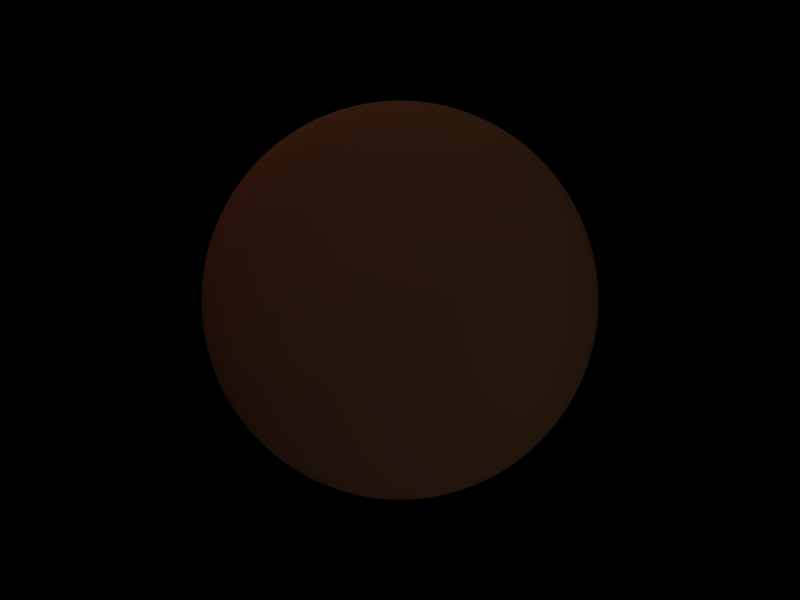 # Source: ui2.blend  (saved by Blender 2.41.0; exported with 4.5.12 LTS)
import bpy
from mathutils import Matrix  # noqa: F401  (used for matrix-valued properties, if any)

bpy.ops.wm.read_factory_settings(use_empty=True)
scene = bpy.context.scene
scene.name = 'Scene'

# ---- collections
col_collection_1 = bpy.data.collections.new('Collection 1'); scene.collection.children.link(col_collection_1)

# ---- materials (node trees are filled in below, after node groups)
mat_material = bpy.data.materials.new('Material')
mat_material.alpha_threshold = 0.0
mat_material.preview_render_type = 'FLAT'
mat_material.diffuse_color = (0.3887, 0.2391, 0.1394, 1.0)
mat_material.specular_color = (1.0, 0.9127, 0.7507)
mat_material.roughness = 0.5
mat_material.specular_intensity = 1.014
mat_material.line_color = (0.0, 0.0, 0.0, 1.0)

# ---- material node trees

# ---- world
world_world = bpy.data.worlds.new('World'); scene.world = world_world
world_world.color = (0.0, 0.0, 0.0)
world_world.use_sun_shadow = False
world_world.sun_shadow_jitter_overblur = 0.0
world_world.cycles.sampling_method = 'MANUAL'
world_world.cycles.sample_map_resolution = 256

# ---- cameras
cam_camera = bpy.data.cameras.new('Camera')
cam_camera.passepartout_alpha = 0.2
cam_camera.clip_end = 100.0
cam_camera.lens = 35.0
cam_camera.show_passepartout = False
cam_camera.show_safe_areas = True
cam_camera.dof.focus_distance = 0.0
cam_camera.dof.aperture_fstop = 128.0

# ---- lights
light_lamp_003 = bpy.data.lights.new('Lamp.003', 'AREA')
light_lamp_003.transmission_factor = 0.0
light_lamp_003.energy = 12.08
light_lamp_003.shadow_buffer_clip_start = 0.5
light_lamp_003.shadow_soft_size = 1.0
light_lamp_003.shadow_maximum_resolution = 0.006
light_lamp_003.use_absolute_resolution = True
light_lamp_003.size = 1.0
light_lamp_003.size_y = 1.0
light_lamp_003.cycles.use_multiple_importance_sampling = False
light_lamp_002 = bpy.data.lights.new('Lamp.002', 'SUN')
light_lamp_002.color = (1.0, 0.5198, 0.3505)
light_lamp_002.transmission_factor = 0.0
light_lamp_002.angle = 1.571
light_lamp_002.energy = 1.0
light_lamp_002.shadow_buffer_clip_start = 0.5
light_lamp_002.shadow_soft_size = 1.0
light_lamp_002.shadow_cascade_max_distance = 1000.0
light_lamp_002.cycles.use_multiple_importance_sampling = False
light_lamp_001 = bpy.data.lights.new('Lamp.001', 'SUN')
light_lamp_001.transmission_factor = 0.0
light_lamp_001.angle = 1.571
light_lamp_001.energy = 1.0
light_lamp_001.shadow_buffer_clip_start = 0.5
light_lamp_001.shadow_soft_size = 1.0
light_lamp_001.shadow_cascade_max_distance = 1000.0
light_lamp_001.cycles.use_multiple_importance_sampling = False
light_lamp = bpy.data.lights.new('Lamp', 'SUN')
light_lamp.transmission_factor = 0.0
light_lamp.angle = 1.571
light_lamp.energy = 1.0
light_lamp.shadow_buffer_clip_start = 0.5
light_lamp.shadow_soft_size = 1.0
light_lamp.shadow_cascade_max_distance = 1000.0
light_lamp.cycles.use_multiple_importance_sampling = False

# ---- meshes
me_sphere = bpy.data.meshes.new('Sphere')
me_sphere.from_pydata([(3.876, 0.4303, -11.48), (7.715, 0.8564, -11.32), (11.48, 1.274, -11.04), (15.13, 1.68, -10.66), (18.64, 2.069, -10.18), (21.97, 2.439, -9.595), (25.09, 2.785, -8.921), (27.96, 3.104, -8.16), (30.57, 3.393, -7.321), (32.88, 3.65, -6.411), (34.88, 3.871, -5.44), (36.54, 4.055, -4.416), (37.84, 4.201, -3.35), (38.79, 4.305, -2.251), (39.36, 4.368, -1.131), (39.55, 4.39, -1.934e-07), (39.36, 4.368, 1.131), (38.79, 4.305, 2.251), (37.84, 4.201, 3.35), (36.54, 4.055, 4.416), (34.88, 3.871, 5.44), (32.88, 3.65, 6.411), (30.57, 3.393, 7.321), (27.96, 3.104, 8.16), (25.09, 2.785, 8.921), (21.97, 2.439, 9.595), (18.64, 2.069, 10.18), (15.13, 1.68, 10.66), (11.48, 1.274, 11.04), (7.715, 0.8564, 11.32), (3.876, 0.4303, 11.48), (3.651, 0.844, 11.48), (7.268, 1.68, 11.32), (10.81, 2.5, 11.04), (14.26, 3.295, 10.66), (17.56, 4.059, 10.18), (20.7, 4.784, 9.595), (23.63, 5.462, 8.921), (26.34, 6.089, 8.16), (28.8, 6.656, 7.321), (30.97, 7.159, 6.411), (32.85, 7.594, 5.44), (34.42, 7.955, 4.416), (35.65, 8.24, 3.35), (36.54, 8.445, 2.251), (37.07, 8.569, 1.131), (37.25, 8.611, 5.12e-08), (37.07, 8.569, -1.131), (36.54, 8.445, -2.251), (35.65, 8.24, -3.35), (34.42, 7.955, -4.416), (32.85, 7.594, -5.44), (30.97, 7.159, -6.411), (28.8, 6.656, -7.321), (26.34, 6.089, -8.16), (23.63, 5.462, -8.921), (20.7, 4.784, -9.595), (17.56, 4.059, -10.18), (14.26, 3.295, -10.66), (10.81, 2.5, -11.04), (7.268, 1.68, -11.32), (3.651, 0.844, -11.48), (-2.65e-05, -1.206e-05, -11.54), (3.286, 1.225, -11.48), (6.541, 2.439, -11.32), (9.732, 3.629, -11.04), (12.83, 4.784, -10.66), (15.8, 5.893, -10.18), (18.63, 6.945, -9.595), (21.27, 7.93, -8.921), (23.71, 8.839, -8.16), (25.92, 9.663, -7.321), (27.88, 10.39, -6.411), (29.57, 11.02, -5.44), (30.97, 11.55, -4.416), (32.08, 11.96, -3.35), (32.88, 12.26, -2.251), (33.37, 12.44, -1.131), (33.53, 12.5, 2.766e-07), (33.37, 12.44, 1.131), (32.88, 12.26, 2.251), (32.08, 11.96, 3.35), (30.97, 11.55, 4.416), (29.57, 11.02, 5.44), (27.88, 10.39, 6.411), (25.92, 9.663, 7.321), (23.71, 8.839, 8.16), (21.27, 7.93, 8.921), (18.63, 6.945, 9.595), (15.8, 5.893, 10.18), (12.83, 4.784, 10.66), (9.732, 3.629, 11.04), (6.541, 2.439, 11.32), (3.286, 1.225, 11.48), (2.795, 1.559, 11.48), (5.562, 3.104, 11.32), (8.277, 4.619, 11.04), (10.91, 6.089, 10.66), (13.44, 7.5, 10.18), (15.84, 8.839, 9.595), (18.09, 10.09, 8.921), (20.16, 11.25, 8.16), (22.04, 12.3, 7.321), (23.71, 13.23, 6.411), (25.15, 14.03, 5.44), (26.34, 14.7, 4.416), (27.28, 15.23, 3.35), (27.96, 15.6, 2.251), (28.37, 15.83, 1.131), (28.51, 15.91, 4.742e-07), (28.37, 15.83, -1.131), (27.96, 15.6, -2.251), (27.28, 15.23, -3.35), (26.34, 14.7, -4.416), (25.15, 14.03, -5.44), (23.71, 13.23, -6.411), (22.04, 12.3, -7.321), (20.16, 11.25, -8.16), (18.09, 10.09, -8.921), (15.84, 8.839, -9.595), (13.44, 7.5, -10.18), (10.91, 6.089, -10.66), (8.277, 4.618, -11.04), (5.562, 3.104, -11.32), (2.795, 1.559, -11.48), (2.196, 1.834, -11.48), (4.37, 3.65, -11.32), (6.503, 5.431, -11.04), (8.573, 7.159, -10.66), (10.56, 8.819, -10.18), (12.45, 10.39, -9.595), (14.21, 11.87, -8.921), (15.84, 13.23, -8.16), (17.32, 14.46, -7.321), (18.63, 15.56, -6.411), (19.76, 16.5, -5.44), (20.7, 17.28, -4.416), (21.44, 17.9, -3.35), (21.97, 18.35, -2.251), (22.29, 18.62, -1.131), (22.4, 18.71, 6.363e-07), (22.29, 18.62, 1.131), (21.97, 18.35, 2.251), (21.44, 17.9, 3.35), (20.7, 17.28, 4.416), (19.76, 16.5, 5.44), (18.63, 15.56, 6.411), (17.32, 14.46, 7.321), (15.84, 13.23, 8.16), (14.21, 11.87, 8.921), (12.45, 10.39, 9.595), (10.56, 8.819, 10.18), (8.573, 7.159, 10.66), (6.503, 5.431, 11.04), (4.37, 3.65, 11.32), (2.196, 1.834, 11.48), (1.512, 2.038, 11.48), (3.01, 4.055, 11.32), (4.479, 6.034, 11.04), (5.905, 7.955, 10.66), (7.274, 9.799, 10.18), (8.573, 11.55, 9.595), (9.789, 13.19, 8.921), (10.91, 14.7, 8.16), (11.93, 16.07, 7.321), (12.83, 17.28, 6.411), (13.61, 18.33, 5.44), (14.26, 19.21, 4.416), (14.77, 19.89, 3.35), (15.13, 20.39, 2.251), (15.36, 20.69, 1.131), (15.43, 20.79, 7.568e-07), (15.36, 20.69, -1.131), (15.13, 20.39, -2.251), (14.77, 19.89, -3.35), (14.26, 19.21, -4.416), (13.61, 18.33, -5.44), (12.83, 17.28, -6.411), (11.93, 16.07, -7.321), (10.91, 14.7, -8.16), (9.789, 13.19, -8.921), (8.573, 11.55, -9.595), (7.274, 9.799, -10.18), (5.905, 7.955, -10.66), (4.479, 6.034, -11.04), (3.01, 4.055, -11.32), (1.512, 2.038, -11.48), (0.771, 2.163, -11.48), (1.535, 4.305, -11.32), (2.284, 6.406, -11.04), (3.01, 8.445, -10.66), (3.708, 10.4, -10.18), (4.37, 12.26, -9.595), (4.99, 14.0, -8.921), (5.562, 15.6, -8.16), (6.081, 17.06, -7.321), (6.541, 18.35, -6.411), (6.938, 19.46, -5.44), (7.268, 20.39, -4.416), (7.528, 21.12, -3.35), (7.715, 21.64, -2.251), (7.829, 21.96, -1.131), (7.867, 22.07, 8.31e-07), (7.829, 21.96, 1.131), (7.715, 21.64, 2.251), (7.528, 21.12, 3.35), (7.268, 20.39, 4.416), (6.938, 19.46, 5.44), (6.541, 18.35, 6.411), (6.081, 17.06, 7.321), (5.562, 15.6, 8.16), (4.99, 14.0, 8.921), (4.37, 12.26, 9.595), (3.708, 10.4, 10.18), (3.01, 8.445, 10.66), (2.284, 6.406, 11.04), (1.535, 4.305, 11.32), (0.7711, 2.163, 11.48), (1.173e-07, 2.205, 11.48), (-1.255e-07, 4.39, 11.32), (5.533e-07, 6.532, 11.04), (-5.86e-07, 8.611, 10.66), (-1.027e-06, 10.61, 10.18), (7.399e-07, 12.5, 9.595), (-5.231e-07, 14.27, 8.921), (-3.411e-07, 15.91, 8.16), (-3.357e-07, 17.39, 7.321), (-7.66e-07, 18.71, 6.411), (-3.237e-06, 19.84, 5.44), (-1.15e-06, 20.79, 4.416), (-2.717e-06, 21.53, 3.35), (-4.363e-06, 22.07, 2.251), (-1.62e-06, 22.39, 1.131), (-2.825e-06, 22.5, 8.56e-07), (-1.62e-06, 22.39, -1.131), (-2.696e-06, 22.07, -2.251), (-2.887e-06, 21.53, -3.35), (5.173e-07, 20.79, -4.416), (-1.494e-06, 19.84, -5.44), (-1.277e-06, 18.71, -6.411), (-1.263e-06, 17.39, -7.321), (-1.269e-06, 15.91, -8.16), (-5.413e-07, 14.27, -8.921), (-9.451e-07, 12.5, -9.595), (-7.991e-07, 10.61, -10.18), (3.053e-07, 8.611, -10.66), (-5.637e-08, 6.532, -11.04), (-5.929e-07, 4.39, -11.32), (1.218e-08, 2.205, -11.48), (-0.771, 2.163, -11.48), (-1.535, 4.305, -11.32), (-2.284, 6.406, -11.04), (-3.01, 8.445, -10.66), (-3.708, 10.4, -10.18), (-4.37, 12.26, -9.595), (-4.99, 14.0, -8.921), (-5.562, 15.6, -8.16), (-6.081, 17.06, -7.321), (-6.541, 18.35, -6.411), (-6.938, 19.46, -5.44), (-7.268, 20.39, -4.416), (-7.528, 21.12, -3.35), (-7.715, 21.64, -2.251), (-7.829, 21.96, -1.131), (-7.867, 22.07, 8.31e-07), (-7.829, 21.96, 1.131), (-7.715, 21.64, 2.251), (-7.528, 21.12, 3.35), (-7.268, 20.39, 4.416), (-6.938, 19.46, 5.44), (-6.541, 18.35, 6.411), (-6.081, 17.06, 7.321), (-5.562, 15.6, 8.16), (-4.99, 14.0, 8.921), (-4.37, 12.26, 9.595), (-3.708, 10.4, 10.18), (-3.01, 8.445, 10.66), (-2.284, 6.406, 11.04), (-1.535, 4.305, 11.32), (-0.7711, 2.163, 11.48), (-1.512, 2.038, 11.48), (-3.01, 4.055, 11.32), (-4.479, 6.034, 11.04), (-5.905, 7.955, 10.66), (-7.274, 9.799, 10.18), (-8.573, 11.55, 9.595), (-9.789, 13.19, 8.921), (-10.91, 14.7, 8.16), (-11.93, 16.07, 7.321), (-12.83, 17.28, 6.411), (-13.61, 18.33, 5.44), (-14.26, 19.21, 4.416), (-14.77, 19.89, 3.35), (-15.13, 20.39, 2.251), (-15.36, 20.69, 1.131), (-15.43, 20.79, 7.568e-07), (-15.36, 20.69, -1.131), (-15.13, 20.39, -2.251), (-14.77, 19.89, -3.35), (-14.26, 19.21, -4.416), (-13.61, 18.33, -5.44), (-12.83, 17.28, -6.411), (-11.93, 16.07, -7.321), (-10.91, 14.7, -8.16), (-9.789, 13.19, -8.921), (-8.573, 11.55, -9.595), (-7.274, 9.799, -10.18), (-5.905, 7.955, -10.66), (-4.479, 6.034, -11.04), (-3.01, 4.055, -11.32), (-1.512, 2.038, -11.48), (-2.196, 1.834, -11.48), (-4.37, 3.65, -11.32), (-6.503, 5.431, -11.04), (-8.573, 7.159, -10.66), (-10.56, 8.819, -10.18), (-12.45, 10.39, -9.595), (-14.21, 11.87, -8.921), (-15.84, 13.23, -8.16), (-17.32, 14.46, -7.321), (-18.63, 15.56, -6.411), (-19.76, 16.5, -5.44), (-20.7, 17.28, -4.416), (-21.44, 17.9, -3.35), (-21.97, 18.35, -2.251), (-22.29, 18.62, -1.131), (-22.4, 18.71, 6.363e-07), (-22.29, 18.62, 1.131), (-21.97, 18.35, 2.251), (-21.44, 17.9, 3.35), (-20.7, 17.28, 4.416), (-19.76, 16.5, 5.44), (-18.63, 15.56, 6.411), (-17.32, 14.46, 7.321), (-15.84, 13.23, 8.16), (-14.21, 11.87, 8.921), (-12.45, 10.39, 9.595), (-10.56, 8.819, 10.18), (-8.573, 7.159, 10.66), (-6.503, 5.431, 11.04), (-4.37, 3.65, 11.32), (-2.196, 1.834, 11.48), (-2.795, 1.559, 11.48), (-5.562, 3.104, 11.32), (-8.277, 4.619, 11.04), (-10.91, 6.089, 10.66), (-13.44, 7.5, 10.18), (-15.84, 8.839, 9.595), (-18.09, 10.09, 8.921), (-20.16, 11.25, 8.16), (-22.04, 12.3, 7.321), (-23.71, 13.23, 6.411), (-25.15, 14.03, 5.44), (-26.34, 14.7, 4.416), (-27.28, 15.23, 3.35), (-27.96, 15.6, 2.251), (-28.37, 15.83, 1.131), (-28.51, 15.91, 4.742e-07), (-28.37, 15.83, -1.131), (-27.96, 15.6, -2.251), (-27.28, 15.23, -3.35), (-26.34, 14.7, -4.416), (-25.15, 14.03, -5.44), (-23.71, 13.23, -6.411), (-22.04, 12.3, -7.321), (-20.16, 11.25, -8.16), (-18.09, 10.09, -8.921), (-15.84, 8.839, -9.595), (-13.44, 7.5, -10.18), (-10.91, 6.089, -10.66), (-8.277, 4.618, -11.04), (-5.562, 3.104, -11.32), (-2.795, 1.559, -11.48), (-3.286, 1.225, -11.48), (-6.541, 2.439, -11.32), (-9.732, 3.629, -11.04), (-12.83, 4.784, -10.66), (-15.8, 5.893, -10.18), (-18.63, 6.945, -9.595), (-21.27, 7.93, -8.921), (-23.71, 8.839, -8.16), (-25.92, 9.663, -7.321), (-27.88, 10.39, -6.411), (-29.57, 11.02, -5.44), (-30.97, 11.55, -4.416), (-32.08, 11.96, -3.35), (-32.88, 12.26, -2.251), (-33.37, 12.44, -1.131), (-33.53, 12.5, 2.766e-07), (-33.37, 12.44, 1.131), (-32.88, 12.26, 2.251), (-32.08, 11.96, 3.35), (-30.97, 11.55, 4.416), (-29.57, 11.02, 5.44), (-27.88, 10.39, 6.411), (-25.92, 9.663, 7.321), (-23.71, 8.839, 8.16), (-21.27, 7.93, 8.921), (-18.63, 6.945, 9.595), (-15.8, 5.893, 10.18), (-12.83, 4.784, 10.66), (-9.732, 3.629, 11.04), (-6.541, 2.439, 11.32), (-3.286, 1.225, 11.48), (4.162e-07, -2.225e-06, 11.54), (-3.651, 0.844, 11.48), (-7.268, 1.68, 11.32), (-10.81, 2.5, 11.04), (-14.26, 3.295, 10.66), (-17.56, 4.059, 10.18), (-20.7, 4.784, 9.595), (-23.63, 5.462, 8.921), (-26.34, 6.089, 8.16), (-28.8, 6.656, 7.321), (-30.97, 7.159, 6.411), (-32.85, 7.594, 5.44), (-34.42, 7.955, 4.416), (-35.65, 8.24, 3.35), (-36.54, 8.445, 2.251), (-37.07, 8.569, 1.131), (-37.25, 8.611, 5.12e-08), (-37.07, 8.569, -1.131), (-36.54, 8.445, -2.251), (-35.65, 8.24, -3.35), (-34.42, 7.955, -4.416), (-32.85, 7.594, -5.44), (-30.97, 7.159, -6.411), (-28.8, 6.656, -7.321), (-26.34, 6.089, -8.16), (-23.63, 5.462, -8.921), (-20.7, 4.784, -9.595), (-17.56, 4.059, -10.18), (-14.26, 3.295, -10.66), (-10.81, 2.5, -11.04), (-7.268, 1.68, -11.32), (-3.651, 0.844, -11.48), (-3.876, 0.4303, -11.48), (-7.715, 0.8564, -11.32), (-11.48, 1.274, -11.04), (-15.13, 1.68, -10.66), (-18.64, 2.069, -10.18), (-21.97, 2.439, -9.595), (-25.09, 2.785, -8.921), (-27.96, 3.104, -8.16), (-30.57, 3.393, -7.321), (-32.88, 3.65, -6.411), (-34.88, 3.871, -5.44), (-36.54, 4.055, -4.416), (-37.84, 4.201, -3.35), (-38.79, 4.305, -2.251), (-39.36, 4.368, -1.131), (-39.55, 4.39, -1.934e-07), (-39.36, 4.368, 1.131), (-38.79, 4.305, 2.251), (-37.84, 4.201, 3.35), (-36.54, 4.055, 4.416), (-34.88, 3.871, 5.44), (-32.88, 3.65, 6.411), (-30.57, 3.393, 7.321), (-27.96, 3.104, 8.16), (-25.09, 2.785, 8.921), (-21.97, 2.439, 9.595), (-18.64, 2.069, 10.18), (-15.13, 1.68, 10.66), (-11.48, 1.274, 11.04), (-7.715, 0.8564, 11.32), (-3.876, 0.4303, 11.48), (-3.952, -2.647e-06, 11.48), (-7.866, -2.898e-06, 11.32), (-11.7, -2.099e-06, 11.04), (-15.43, -3.173e-06, 10.66), (-19.01, -3.626e-06, 10.18), (-22.4, -3.052e-06, 9.595), (-25.58, -3.751e-06, 8.921), (-28.51, -3.69e-06, 8.16), (-31.17, -3.125e-06, 7.321), (-33.53, -3.125e-06, 6.411), (-35.56, -5.098e-06, 5.44), (-37.25, -3.596e-06, 4.416), (-38.59, -5.116e-06, 3.35), (-39.55, -6.491e-06, 2.251), (-40.13, -4.39e-06, 1.131), (-40.32, -3.752e-06, -4.477e-07), (-40.13, -4.37e-06, -1.131), (-39.55, -6.451e-06, -2.251), (-38.59, -2.362e-06, -3.35), (-37.25, -2.684e-06, -4.416), (-35.56, -4.03e-06, -5.44), (-33.53, -4.83e-06, -6.411), (-31.17, -3.514e-06, -7.321), (-28.51, -3.88e-06, -8.16), (-25.58, -4.35e-06, -8.921), (-22.4, -3.127e-06, -9.595), (-19.01, -2.623e-06, -10.18), (-15.43, -2.489e-06, -10.66), (-11.7, -2.943e-06, -11.04), (-7.866, -2.81e-06, -11.32), (-3.952, -2.459e-06, -11.48), (-3.876, -0.4303, -11.48), (-7.715, -0.8564, -11.32), (-11.48, -1.274, -11.04), (-15.13, -1.68, -10.66), (-18.64, -2.069, -10.18), (-21.97, -2.439, -9.595), (-25.09, -2.785, -8.921), (-27.96, -3.104, -8.16), (-30.57, -3.393, -7.321), (-32.88, -3.65, -6.411), (-34.88, -3.871, -5.44), (-36.54, -4.055, -4.416), (-37.84, -4.201, -3.35), (-38.79, -4.305, -2.251), (-39.36, -4.369, -1.131), (-39.55, -4.39, -7.021e-07), (-39.36, -4.369, 1.131), (-38.79, -4.305, 2.251), (-37.84, -4.201, 3.35), (-36.54, -4.055, 4.416), (-34.88, -3.871, 5.44), (-32.88, -3.65, 6.411), (-30.57, -3.393, 7.321), (-27.96, -3.104, 8.16), (-25.09, -2.785, 8.921), (-21.97, -2.439, 9.595), (-18.64, -2.069, 10.18), (-15.13, -1.68, 10.66), (-11.48, -1.274, 11.04), (-7.715, -0.8564, 11.32), (-3.876, -0.4303, 11.48), (-3.651, -0.844, 11.48), (-7.268, -1.68, 11.32), (-10.81, -2.5, 11.04), (-14.26, -3.295, 10.66), (-17.56, -4.059, 10.18), (-20.7, -4.784, 9.595), (-23.63, -5.462, 8.921), (-26.34, -6.089, 8.16), (-28.8, -6.656, 7.321), (-30.97, -7.159, 6.411), (-32.85, -7.594, 5.44), (-34.42, -7.955, 4.416), (-35.65, -8.24, 3.35), (-36.54, -8.445, 2.251), (-37.07, -8.569, 1.131), (-37.25, -8.611, -9.466e-07), (-37.07, -8.569, -1.131), (-36.54, -8.445, -2.251), (-35.65, -8.24, -3.35), (-34.42, -7.955, -4.416), (-32.85, -7.594, -5.44), (-30.97, -7.159, -6.411), (-28.8, -6.656, -7.321), (-26.34, -6.089, -8.16), (-23.63, -5.462, -8.921), (-20.7, -4.784, -9.595), (-17.56, -4.059, -10.18), (-14.26, -3.295, -10.66), (-10.81, -2.5, -11.04), (-7.268, -1.68, -11.32), (-3.651, -0.844, -11.48), (-3.286, -1.225, -11.48), (-6.541, -2.439, -11.32), (-9.732, -3.629, -11.04), (-12.83, -4.784, -10.66), (-15.8, -5.893, -10.18), (-18.63, -6.945, -9.595), (-21.27, -7.93, -8.921), (-23.71, -8.839, -8.16), (-25.92, -9.663, -7.321), (-27.88, -10.39, -6.411), (-29.57, -11.02, -5.44), (-30.97, -11.55, -4.416), (-32.08, -11.96, -3.35), (-32.88, -12.26, -2.251), (-33.37, -12.44, -1.131), (-33.53, -12.5, -1.172e-06), (-33.37, -12.44, 1.131), (-32.88, -12.26, 2.251), (-32.08, -11.96, 3.35), (-30.97, -11.55, 4.416), (-29.57, -11.02, 5.44), (-27.88, -10.39, 6.411), (-25.92, -9.663, 7.321), (-23.71, -8.839, 8.16), (-21.27, -7.93, 8.921), (-18.63, -6.945, 9.595), (-15.8, -5.893, 10.18), (-12.83, -4.784, 10.66), (-9.732, -3.629, 11.04), (-6.541, -2.439, 11.32), (-3.286, -1.225, 11.48), (-2.795, -1.559, 11.48), (-5.562, -3.104, 11.32), (-8.277, -4.619, 11.04), (-10.91, -6.089, 10.66), (-13.44, -7.5, 10.18), (-15.84, -8.839, 9.595), (-18.09, -10.09, 8.921), (-20.16, -11.25, 8.16), (-22.04, -12.3, 7.321), (-23.71, -13.23, 6.411), (-25.15, -14.03, 5.44), (-26.34, -14.7, 4.416), (-27.28, -15.23, 3.35), (-27.96, -15.6, 2.251), (-28.37, -15.83, 1.131), (-28.51, -15.91, -1.37e-06), (-28.37, -15.83, -1.131), (-27.96, -15.6, -2.251), (-27.28, -15.23, -3.35), (-26.34, -14.7, -4.416), (-25.15, -14.03, -5.44), (-23.71, -13.23, -6.411), (-22.04, -12.3, -7.321), (-20.16, -11.25, -8.16), (-18.09, -10.09, -8.921), (-15.84, -8.839, -9.595), (-13.44, -7.5, -10.18), (-10.91, -6.089, -10.66), (-8.277, -4.619, -11.04), (-5.562, -3.104, -11.32), (-2.795, -1.559, -11.48), (-2.196, -1.834, -11.48), (-4.37, -3.65, -11.32), (-6.503, -5.431, -11.04), (-8.573, -7.159, -10.66), (-10.56, -8.819, -10.18), (-12.45, -10.39, -9.595), (-14.21, -11.87, -8.921), (-15.84, -13.23, -8.16), (-17.32, -14.46, -7.321), (-18.63, -15.56, -6.411), (-19.76, -16.5, -5.44), (-20.7, -17.28, -4.416), (-21.44, -17.9, -3.35), (-21.97, -18.35, -2.251), (-22.29, -18.62, -1.131), (-22.4, -18.71, -1.532e-06), (-22.29, -18.62, 1.131), (-21.97, -18.35, 2.251), (-21.44, -17.9, 3.35), (-20.7, -17.28, 4.416), (-19.76, -16.5, 5.44), (-18.63, -15.56, 6.411), (-17.32, -14.46, 7.321), (-15.84, -13.23, 8.16), (-14.21, -11.87, 8.921), (-12.45, -10.39, 9.595), (-10.56, -8.819, 10.18), (-8.573, -7.159, 10.66), (-6.503, -5.431, 11.04), (-4.37, -3.65, 11.32), (-2.196, -1.834, 11.48), (-1.512, -2.038, 11.48), (-3.01, -4.055, 11.32), (-4.479, -6.034, 11.04), (-5.905, -7.955, 10.66), (-7.274, -9.799, 10.18), (-8.573, -11.55, 9.595), (-9.789, -13.19, 8.921), (-10.91, -14.7, 8.16), (-11.93, -16.07, 7.321), (-12.83, -17.28, 6.411), (-13.61, -18.33, 5.44), (-14.26, -19.21, 4.416), (-14.77, -19.89, 3.35), (-15.13, -20.39, 2.251), (-15.36, -20.69, 1.131), (-15.43, -20.79, -1.652e-06), (-15.36, -20.69, -1.131), (-15.13, -20.39, -2.251), (-14.77, -19.89, -3.35), (-14.26, -19.21, -4.416), (-13.61, -18.33, -5.44), (-12.83, -17.28, -6.411), (-11.93, -16.07, -7.321), (-10.91, -14.7, -8.16), (-9.789, -13.19, -8.921), (-8.573, -11.55, -9.595), (-7.274, -9.799, -10.18), (-5.905, -7.955, -10.66), (-4.479, -6.034, -11.04), (-3.01, -4.055, -11.32), (-1.512, -2.038, -11.48), (-0.771, -2.163, -11.48), (-1.535, -4.305, -11.32), (-2.284, -6.406, -11.04), (-3.01, -8.445, -10.66), (-3.708, -10.4, -10.18), (-4.37, -12.26, -9.595), (-4.99, -14.0, -8.921), (-5.562, -15.6, -8.16), (-6.081, -17.06, -7.321), (-6.541, -18.35, -6.411), (-6.938, -19.46, -5.44), (-7.268, -20.39, -4.416), (-7.528, -21.12, -3.35), (-7.715, -21.64, -2.251), (-7.829, -21.96, -1.131), (-7.866, -22.07, -1.726e-06), (-7.829, -21.96, 1.131), (-7.715, -21.64, 2.251), (-7.528, -21.12, 3.35), (-7.268, -20.39, 4.416), (-6.938, -19.46, 5.44), (-6.541, -18.35, 6.411), (-6.081, -17.06, 7.321), (-5.562, -15.6, 8.16), (-4.99, -14.0, 8.921), (-4.37, -12.26, 9.595), (-3.708, -10.4, 10.18), (-3.01, -8.445, 10.66), (-2.284, -6.406, 11.04), (-1.535, -4.305, 11.32), (-0.7711, -2.163, 11.48), (1.634e-06, -2.205, 11.48), (2.108e-06, -4.39, 11.32), (9.512e-07, -6.532, 11.04), (3.464e-06, -8.611, 10.66), (3.204e-06, -10.61, 10.18), (3.52e-06, -12.5, 9.595), (5.03e-06, -14.27, 8.921), (4.686e-06, -15.91, 8.16), (3.023e-06, -17.39, 7.321), (5.367e-06, -18.71, 6.411), (8.501e-06, -19.84, 5.44), (4.823e-06, -20.79, 4.416), (8.738e-06, -21.53, 3.35), (1.105e-05, -22.07, 2.251), (8.475e-06, -22.39, 1.131), (4.679e-06, -22.5, -1.751e-06), (8.475e-06, -22.39, -1.131), (1.105e-05, -22.07, -2.251), (3.737e-06, -21.53, -3.35), (2.493e-06, -20.79, -4.416), (5.925e-06, -19.84, -5.44), (6.957e-06, -18.71, -6.411), (5.864e-06, -17.39, -7.321), (4.449e-06, -15.91, -8.16), (6.137e-06, -14.27, -8.921), (3.368e-06, -12.5, -9.595), (1.726e-06, -10.61, -10.18), (2.033e-06, -8.611, -10.66), (2.977e-06, -6.532, -11.04), (2.741e-06, -4.39, -11.32), (1.291e-06, -2.205, -11.48), (0.771, -2.163, -11.48), (1.535, -4.305, -11.32), (2.284, -6.406, -11.04), (3.01, -8.445, -10.66), (3.708, -10.4, -10.18), (4.37, -12.26, -9.595), (4.99, -14.0, -8.921), (5.562, -15.6, -8.16), (6.081, -17.06, -7.321), (6.541, -18.35, -6.411), (6.938, -19.46, -5.44), (7.268, -20.39, -4.416), (7.528, -21.12, -3.35), (7.715, -21.64, -2.251), (7.829, -21.96, -1.131), (7.867, -22.07, -1.726e-06), (7.829, -21.96, 1.131), (7.715, -21.64, 2.251), (7.528, -21.12, 3.35), (7.268, -20.39, 4.416), (6.938, -19.46, 5.44), (6.541, -18.35, 6.411), (6.081, -17.06, 7.321), (5.562, -15.6, 8.16), (4.99, -14.0, 8.921), (4.37, -12.26, 9.595), (3.708, -10.4, 10.18), (3.01, -8.445, 10.66), (2.284, -6.406, 11.04), (1.535, -4.305, 11.32), (0.7711, -2.163, 11.48), (1.512, -2.038, 11.48), (3.01, -4.055, 11.32), (4.479, -6.034, 11.04), (5.905, -7.955, 10.66), (7.274, -9.799, 10.18), (8.573, -11.55, 9.595), (9.789, -13.19, 8.921), (10.91, -14.7, 8.16), (11.93, -16.07, 7.321), (12.83, -17.28, 6.411), (13.61, -18.33, 5.44), (14.26, -19.21, 4.416), (14.77, -19.89, 3.35), (15.13, -20.39, 2.251), (15.36, -20.69, 1.131), (15.43, -20.79, -1.652e-06), (15.36, -20.69, -1.131), (15.13, -20.39, -2.251), (14.77, -19.89, -3.35), (14.26, -19.21, -4.416), (13.61, -18.33, -5.44), (12.83, -17.28, -6.411), (11.93, -16.07, -7.321), (10.91, -14.7, -8.16), (9.789, -13.19, -8.921), (8.573, -11.55, -9.595), (7.274, -9.799, -10.18), (5.905, -7.955, -10.66), (4.479, -6.034, -11.04), (3.01, -4.055, -11.32), (1.512, -2.038, -11.48), (2.196, -1.834, -11.48), (4.37, -3.65, -11.32), (6.503, -5.431, -11.04), (8.573, -7.159, -10.66), (10.56, -8.819, -10.18), (12.45, -10.39, -9.595), (14.21, -11.87, -8.921), (15.84, -13.23, -8.16), (17.32, -14.46, -7.321), (18.63, -15.56, -6.411), (19.76, -16.5, -5.44), (20.7, -17.28, -4.416), (21.44, -17.9, -3.35), (21.97, -18.35, -2.251), (22.29, -18.62, -1.131), (22.4, -18.71, -1.532e-06), (22.29, -18.62, 1.131), (21.97, -18.35, 2.251), (21.44, -17.9, 3.35), (20.7, -17.28, 4.416), (19.76, -16.5, 5.44), (18.63, -15.56, 6.411), (17.32, -14.46, 7.321), (15.84, -13.23, 8.16), (14.21, -11.87, 8.921), (12.45, -10.39, 9.595), (10.56, -8.819, 10.18), (8.573, -7.159, 10.66), (6.503, -5.431, 11.04), (4.37, -3.65, 11.32), (2.196, -1.834, 11.48), (2.795, -1.559, 11.48), (5.562, -3.104, 11.32), (8.277, -4.619, 11.04), (10.91, -6.089, 10.66), (13.44, -7.5, 10.18), (15.84, -8.839, 9.595), (18.09, -10.09, 8.921), (20.16, -11.25, 8.16), (22.04, -12.3, 7.321), (23.71, -13.23, 6.411), (25.15, -14.03, 5.44), (26.34, -14.7, 4.416), (27.28, -15.23, 3.35), (27.96, -15.6, 2.251), (28.37, -15.83, 1.131), (28.51, -15.91, -1.37e-06), (28.37, -15.83, -1.131), (27.96, -15.6, -2.251), (27.28, -15.23, -3.35), (26.34, -14.7, -4.416), (25.15, -14.03, -5.44), (23.71, -13.23, -6.411), (22.04, -12.3, -7.321), (20.16, -11.25, -8.16), (18.09, -10.09, -8.921), (15.84, -8.839, -9.595), (13.44, -7.5, -10.18), (10.91, -6.089, -10.66), (8.277, -4.618, -11.04), (5.562, -3.104, -11.32), (2.795, -1.559, -11.48), (3.286, -1.225, -11.48), (6.541, -2.439, -11.32), (9.732, -3.629, -11.04), (12.83, -4.784, -10.66), (15.8, -5.893, -10.18), (18.63, -6.945, -9.595), (21.27, -7.93, -8.921), (23.71, -8.839, -8.16), (25.92, -9.663, -7.321), (27.88, -10.39, -6.411), (29.57, -11.02, -5.44), (30.97, -11.55, -4.416), (32.08, -11.96, -3.35), (32.88, -12.26, -2.251), (33.37, -12.44, -1.131), (33.53, -12.5, -1.172e-06), (33.37, -12.44, 1.131), (32.88, -12.26, 2.251), (32.08, -11.96, 3.35), (30.97, -11.55, 4.416), (29.57, -11.02, 5.44), (27.88, -10.39, 6.411), (25.92, -9.663, 7.321), (23.71, -8.839, 8.16), (21.27, -7.93, 8.921), (18.63, -6.945, 9.595), (15.8, -5.893, 10.18), (12.83, -4.784, 10.66), (9.732, -3.629, 11.04), (6.541, -2.439, 11.32), (3.286, -1.225, 11.48), (3.651, -0.844, 11.48), (7.268, -1.68, 11.32), (10.81, -2.5, 11.04), (14.26, -3.295, 10.66), (17.56, -4.059, 10.18), (20.7, -4.784, 9.595), (23.63, -5.462, 8.921), (26.34, -6.089, 8.16), (28.8, -6.656, 7.321), (30.97, -7.159, 6.411), (32.85, -7.594, 5.44), (34.42, -7.955, 4.416), (35.65, -8.24, 3.35), (36.54, -8.445, 2.251), (37.07, -8.569, 1.131), (37.25, -8.611, -9.466e-07), (37.07, -8.569, -1.131), (36.54, -8.445, -2.251), (35.65, -8.24, -3.35), (34.42, -7.955, -4.416), (32.85, -7.594, -5.44), (30.97, -7.159, -6.411), (28.8, -6.656, -7.321), (26.34, -6.089, -8.16), (23.63, -5.462, -8.921), (20.7, -4.784, -9.595), (17.56, -4.059, -10.18), (14.26, -3.295, -10.66), (10.81, -2.5, -11.04), (7.268, -1.68, -11.32), (3.651, -0.844, -11.48), (3.876, -0.4303, -11.48), (7.715, -0.8564, -11.32), (11.48, -1.274, -11.04), (15.13, -1.68, -10.66), (18.64, -2.069, -10.18), (21.97, -2.439, -9.595), (25.09, -2.785, -8.921), (27.96, -3.104, -8.16), (30.57, -3.393, -7.321), (32.88, -3.65, -6.411), (34.88, -3.871, -5.44), (36.54, -4.055, -4.416), (37.84, -4.201, -3.35), (38.79, -4.305, -2.251), (39.36, -4.368, -1.131), (39.55, -4.39, -7.021e-07), (39.36, -4.368, 1.131), (38.79, -4.305, 2.251), (37.84, -4.201, 3.35), (36.54, -4.055, 4.416), (34.88, -3.871, 5.44), (32.88, -3.65, 6.411), (30.57, -3.393, 7.321), (27.96, -3.104, 8.16), (25.09, -2.785, 8.921), (21.97, -2.439, 9.595), (18.64, -2.069, 10.18), (15.13, -1.68, 10.66), (11.48, -1.274, 11.04), (7.715, -0.8564, 11.32), (3.876, -0.4303, 11.48), (3.952, -1.55e-06, 11.48), (7.866, -9.167e-07, 11.32), (11.7, -1.618e-06, 11.04), (15.43, 9.112e-08, 10.66), (19.01, -5.147e-07, 10.18), (22.4, 3.645e-07, 9.595), (25.58, 1.445e-06, 8.921), (28.51, 1.493e-06, 8.16), (31.17, 8.522e-07, 7.321), (33.53, 1.47e-06, 6.411), (35.56, 4.761e-06, 5.44), (37.25, 9.516e-07, 4.416), (38.59, 3.241e-06, 3.35), (39.55, 4.814e-06, 2.251), (40.13, 4.508e-06, 1.131), (40.32, 1.375e-06, -4.477e-07), (40.13, 4.528e-06, -1.131), (39.55, 4.854e-06, -2.251), (38.59, 1.809e-06, -3.35), (37.25, 1.124e-06, -4.416), (35.56, 1.42e-06, -5.44), (33.53, 4.193e-06, -6.411), (31.17, 2.333e-06, -7.321), (28.51, 1.271e-06, -8.16), (25.58, 2.452e-06, -8.921), (22.4, 1.677e-07, -9.595), (19.01, -2.787e-07, -10.18), (15.43, -3.833e-07, -10.66), (11.7, -6.182e-08, -11.04), (7.866, -5.051e-07, -11.32), (3.952, -1.407e-06, -11.48)], [], [(62, 0, 993), (993, 0, 1, 992), (992, 1, 2, 991), (991, 2, 3, 990), (990, 3, 4, 989), (989, 4, 5, 988), (988, 5, 6, 987), (987, 6, 7, 986), (986, 7, 8, 985), (985, 8, 9, 984), (984, 9, 10, 983), (983, 10, 11, 982), (982, 11, 12, 981), (981, 12, 13, 980), (980, 13, 14, 979), (979, 14, 15, 978), (978, 15, 16, 977), (977, 16, 17, 976), (976, 17, 18, 975), (975, 18, 19, 974), (974, 19, 20, 973), (973, 20, 21, 972), (972, 21, 22, 971), (971, 22, 23, 970), (970, 23, 24, 969), (969, 24, 25, 968), (968, 25, 26, 967), (967, 26, 27, 966), (966, 27, 28, 965), (965, 28, 29, 964), (964, 29, 30, 963), (963, 30, 404), (30, 31, 404), (29, 32, 31, 30), (28, 33, 32, 29), (27, 34, 33, 28), (26, 35, 34, 27), (25, 36, 35, 26), (24, 37, 36, 25), (23, 38, 37, 24), (22, 39, 38, 23), (21, 40, 39, 22), (20, 41, 40, 21), (19, 42, 41, 20), (18, 43, 42, 19), (17, 44, 43, 18), (16, 45, 44, 17), (15, 46, 45, 16), (14, 47, 46, 15), (13, 48, 47, 14), (12, 49, 48, 13), (11, 50, 49, 12), (10, 51, 50, 11), (9, 52, 51, 10), (8, 53, 52, 9), (7, 54, 53, 8), (6, 55, 54, 7), (5, 56, 55, 6), (4, 57, 56, 5), (3, 58, 57, 4), (2, 59, 58, 3), (1, 60, 59, 2), (0, 61, 60, 1), (61, 0, 62), (62, 63, 61), (61, 63, 64, 60), (60, 64, 65, 59), (59, 65, 66, 58), (58, 66, 67, 57), (57, 67, 68, 56), (56, 68, 69, 55), (55, 69, 70, 54), (54, 70, 71, 53), (53, 71, 72, 52), (52, 72, 73, 51), (51, 73, 74, 50), (50, 74, 75, 49), (49, 75, 76, 48), (48, 76, 77, 47), (47, 77, 78, 46), (46, 78, 79, 45), (45, 79, 80, 44), (44, 80, 81, 43), (43, 81, 82, 42), (42, 82, 83, 41), (41, 83, 84, 40), (40, 84, 85, 39), (39, 85, 86, 38), (38, 86, 87, 37), (37, 87, 88, 36), (36, 88, 89, 35), (35, 89, 90, 34), (34, 90, 91, 33), (33, 91, 92, 32), (32, 92, 93, 31), (31, 93, 404), (93, 94, 404), (92, 95, 94, 93), (91, 96, 95, 92), (90, 97, 96, 91), (89, 98, 97, 90), (88, 99, 98, 89), (87, 100, 99, 88), (86, 101, 100, 87), (85, 102, 101, 86), (84, 103, 102, 85), (83, 104, 103, 84), (82, 105, 104, 83), (81, 106, 105, 82), (80, 107, 106, 81), (79, 108, 107, 80), (78, 109, 108, 79), (77, 110, 109, 78), (76, 111, 110, 77), (75, 112, 111, 76), (74, 113, 112, 75), (73, 114, 113, 74), (72, 115, 114, 73), (71, 116, 115, 72), (70, 117, 116, 71), (69, 118, 117, 70), (68, 119, 118, 69), (67, 120, 119, 68), (66, 121, 120, 67), (65, 122, 121, 66), (64, 123, 122, 65), (63, 124, 123, 64), (62, 124, 63), (62, 125, 124), (124, 125, 126, 123), (123, 126, 127, 122), (122, 127, 128, 121), (121, 128, 129, 120), (120, 129, 130, 119), (119, 130, 131, 118), (118, 131, 132, 117), (117, 132, 133, 116), (116, 133, 134, 115), (115, 134, 135, 114), (114, 135, 136, 113), (113, 136, 137, 112), (112, 137, 138, 111), (111, 138, 139, 110), (110, 139, 140, 109), (109, 140, 141, 108), (108, 141, 142, 107), (107, 142, 143, 106), (106, 143, 144, 105), (105, 144, 145, 104), (104, 145, 146, 103), (103, 146, 147, 102), (102, 147, 148, 101), (101, 148, 149, 100), (100, 149, 150, 99), (99, 150, 151, 98), (98, 151, 152, 97), (97, 152, 153, 96), (96, 153, 154, 95), (95, 154, 155, 94), (94, 155, 404), (155, 156, 404), (154, 157, 156, 155), (153, 158, 157, 154), (152, 159, 158, 153), (151, 160, 159, 152), (150, 161, 160, 151), (149, 162, 161, 150), (148, 163, 162, 149), (147, 164, 163, 148), (146, 165, 164, 147), (145, 166, 165, 146), (144, 167, 166, 145), (143, 168, 167, 144), (142, 169, 168, 143), (141, 170, 169, 142), (140, 171, 170, 141), (139, 172, 171, 140), (138, 173, 172, 139), (137, 174, 173, 138), (136, 175, 174, 137), (135, 176, 175, 136), (134, 177, 176, 135), (133, 178, 177, 134), (132, 179, 178, 133), (131, 180, 179, 132), (130, 181, 180, 131), (129, 182, 181, 130), (128, 183, 182, 129), (127, 184, 183, 128), (126, 185, 184, 127), (125, 186, 185, 126), (62, 186, 125), (62, 187, 186), (186, 187, 188, 185), (185, 188, 189, 184), (184, 189, 190, 183), (183, 190, 191, 182), (182, 191, 192, 181), (181, 192, 193, 180), (180, 193, 194, 179), (179, 194, 195, 178), (178, 195, 196, 177), (177, 196, 197, 176), (176, 197, 198, 175), (175, 198, 199, 174), (174, 199, 200, 173), (173, 200, 201, 172), (172, 201, 202, 171), (171, 202, 203, 170), (170, 203, 204, 169), (169, 204, 205, 168), (168, 205, 206, 167), (167, 206, 207, 166), (166, 207, 208, 165), (165, 208, 209, 164), (164, 209, 210, 163), (163, 210, 211, 162), (162, 211, 212, 161), (161, 212, 213, 160), (160, 213, 214, 159), (159, 214, 215, 158), (158, 215, 216, 157), (157, 216, 217, 156), (156, 217, 404), (217, 218, 404), (216, 219, 218, 217), (215, 220, 219, 216), (214, 221, 220, 215), (213, 222, 221, 214), (212, 223, 222, 213), (211, 224, 223, 212), (210, 225, 224, 211), (209, 226, 225, 210), (208, 227, 226, 209), (207, 228, 227, 208), (206, 229, 228, 207), (205, 230, 229, 206), (204, 231, 230, 205), (203, 232, 231, 204), (202, 233, 232, 203), (201, 234, 233, 202), (200, 235, 234, 201), (199, 236, 235, 200), (198, 237, 236, 199), (197, 238, 237, 198), (196, 239, 238, 197), (195, 240, 239, 196), (194, 241, 240, 195), (193, 242, 241, 194), (192, 243, 242, 193), (191, 244, 243, 192), (190, 245, 244, 191), (189, 246, 245, 190), (188, 247, 246, 189), (187, 248, 247, 188), (62, 248, 187), (62, 249, 248), (248, 249, 250, 247), (247, 250, 251, 246), (246, 251, 252, 245), (245, 252, 253, 244), (244, 253, 254, 243), (243, 254, 255, 242), (242, 255, 256, 241), (241, 256, 257, 240), (240, 257, 258, 239), (239, 258, 259, 238), (238, 259, 260, 237), (237, 260, 261, 236), (236, 261, 262, 235), (235, 262, 263, 234), (234, 263, 264, 233), (233, 264, 265, 232), (232, 265, 266, 231), (231, 266, 267, 230), (230, 267, 268, 229), (229, 268, 269, 228), (228, 269, 270, 227), (227, 270, 271, 226), (226, 271, 272, 225), (225, 272, 273, 224), (224, 273, 274, 223), (223, 274, 275, 222), (222, 275, 276, 221), (221, 276, 277, 220), (220, 277, 278, 219), (219, 278, 279, 218), (218, 279, 404), (279, 280, 404), (278, 281, 280, 279), (277, 282, 281, 278), (276, 283, 282, 277), (275, 284, 283, 276), (274, 285, 284, 275), (273, 286, 285, 274), (272, 287, 286, 273), (271, 288, 287, 272), (270, 289, 288, 271), (269, 290, 289, 270), (268, 291, 290, 269), (267, 292, 291, 268), (266, 293, 292, 267), (265, 294, 293, 266), (264, 295, 294, 265), (263, 296, 295, 264), (262, 297, 296, 263), (261, 298, 297, 262), (260, 299, 298, 261), (259, 300, 299, 260), (258, 301, 300, 259), (257, 302, 301, 258), (256, 303, 302, 257), (255, 304, 303, 256), (254, 305, 304, 255), (253, 306, 305, 254), (252, 307, 306, 253), (251, 308, 307, 252), (250, 309, 308, 251), (249, 310, 309, 250), (62, 310, 249), (62, 311, 310), (310, 311, 312, 309), (309, 312, 313, 308), (308, 313, 314, 307), (307, 314, 315, 306), (306, 315, 316, 305), (305, 316, 317, 304), (304, 317, 318, 303), (303, 318, 319, 302), (302, 319, 320, 301), (301, 320, 321, 300), (300, 321, 322, 299), (299, 322, 323, 298), (298, 323, 324, 297), (297, 324, 325, 296), (296, 325, 326, 295), (295, 326, 327, 294), (294, 327, 328, 293), (293, 328, 329, 292), (292, 329, 330, 291), (291, 330, 331, 290), (290, 331, 332, 289), (289, 332, 333, 288), (288, 333, 334, 287), (287, 334, 335, 286), (286, 335, 336, 285), (285, 336, 337, 284), (284, 337, 338, 283), (283, 338, 339, 282), (282, 339, 340, 281), (281, 340, 341, 280), (280, 341, 404), (341, 342, 404), (340, 343, 342, 341), (339, 344, 343, 340), (338, 345, 344, 339), (337, 346, 345, 338), (336, 347, 346, 337), (335, 348, 347, 336), (334, 349, 348, 335), (333, 350, 349, 334), (332, 351, 350, 333), (331, 352, 351, 332), (330, 353, 352, 331), (329, 354, 353, 330), (328, 355, 354, 329), (327, 356, 355, 328), (326, 357, 356, 327), (325, 358, 357, 326), (324, 359, 358, 325), (323, 360, 359, 324), (322, 361, 360, 323), (321, 362, 361, 322), (320, 363, 362, 321), (319, 364, 363, 320), (318, 365, 364, 319), (317, 366, 365, 318), (316, 367, 366, 317), (315, 368, 367, 316), (314, 369, 368, 315), (313, 370, 369, 314), (312, 371, 370, 313), (311, 372, 371, 312), (62, 372, 311), (62, 373, 372), (372, 373, 374, 371), (371, 374, 375, 370), (370, 375, 376, 369), (369, 376, 377, 368), (368, 377, 378, 367), (367, 378, 379, 366), (366, 379, 380, 365), (365, 380, 381, 364), (364, 381, 382, 363), (363, 382, 383, 362), (362, 383, 384, 361), (361, 384, 385, 360), (360, 385, 386, 359), (359, 386, 387, 358), (358, 387, 388, 357), (357, 388, 389, 356), (356, 389, 390, 355), (355, 390, 391, 354), (354, 391, 392, 353), (353, 392, 393, 352), (352, 393, 394, 351), (351, 394, 395, 350), (350, 395, 396, 349), (349, 396, 397, 348), (348, 397, 398, 347), (347, 398, 399, 346), (346, 399, 400, 345), (345, 400, 401, 344), (344, 401, 402, 343), (343, 402, 403, 342), (342, 403, 404), (403, 405, 404), (402, 406, 405, 403), (401, 407, 406, 402), (400, 408, 407, 401), (399, 409, 408, 400), (398, 410, 409, 399), (397, 411, 410, 398), (396, 412, 411, 397), (395, 413, 412, 396), (394, 414, 413, 395), (393, 415, 414, 394), (392, 416, 415, 393), (391, 417, 416, 392), (390, 418, 417, 391), (389, 419, 418, 390), (388, 420, 419, 389), (387, 421, 420, 388), (386, 422, 421, 387), (385, 423, 422, 386), (384, 424, 423, 385), (383, 425, 424, 384), (382, 426, 425, 383), (381, 427, 426, 382), (380, 428, 427, 381), (379, 429, 428, 380), (378, 430, 429, 379), (377, 431, 430, 378), (376, 432, 431, 377), (375, 433, 432, 376), (374, 434, 433, 375), (373, 435, 434, 374), (62, 435, 373), (62, 436, 435), (435, 436, 437, 434), (434, 437, 438, 433), (433, 438, 439, 432), (432, 439, 440, 431), (431, 440, 441, 430), (430, 441, 442, 429), (429, 442, 443, 428), (428, 443, 444, 427), (427, 444, 445, 426), (426, 445, 446, 425), (425, 446, 447, 424), (424, 447, 448, 423), (423, 448, 449, 422), (422, 449, 450, 421), (421, 450, 451, 420), (420, 451, 452, 419), (419, 452, 453, 418), (418, 453, 454, 417), (417, 454, 455, 416), (416, 455, 456, 415), (415, 456, 457, 414), (414, 457, 458, 413), (413, 458, 459, 412), (412, 459, 460, 411), (411, 460, 461, 410), (410, 461, 462, 409), (409, 462, 463, 408), (408, 463, 464, 407), (407, 464, 465, 406), (406, 465, 466, 405), (405, 466, 404), (466, 467, 404), (465, 468, 467, 466), (464, 469, 468, 465), (463, 470, 469, 464), (462, 471, 470, 463), (461, 472, 471, 462), (460, 473, 472, 461), (459, 474, 473, 460), (458, 475, 474, 459), (457, 476, 475, 458), (456, 477, 476, 457), (455, 478, 477, 456), (454, 479, 478, 455), (453, 480, 479, 454), (452, 481, 480, 453), (451, 482, 481, 452), (450, 483, 482, 451), (449, 484, 483, 450), (448, 485, 484, 449), (447, 486, 485, 448), (446, 487, 486, 447), (445, 488, 487, 446), (444, 489, 488, 445), (443, 490, 489, 444), (442, 491, 490, 443), (441, 492, 491, 442), (440, 493, 492, 441), (439, 494, 493, 440), (438, 495, 494, 439), (437, 496, 495, 438), (436, 497, 496, 437), (62, 497, 436), (62, 498, 497), (497, 498, 499, 496), (496, 499, 500, 495), (495, 500, 501, 494), (494, 501, 502, 493), (493, 502, 503, 492), (492, 503, 504, 491), (491, 504, 505, 490), (490, 505, 506, 489), (489, 506, 507, 488), (488, 507, 508, 487), (487, 508, 509, 486), (486, 509, 510, 485), (485, 510, 511, 484), (484, 511, 512, 483), (483, 512, 513, 482), (482, 513, 514, 481), (481, 514, 515, 480), (480, 515, 516, 479), (479, 516, 517, 478), (478, 517, 518, 477), (477, 518, 519, 476), (476, 519, 520, 475), (475, 520, 521, 474), (474, 521, 522, 473), (473, 522, 523, 472), (472, 523, 524, 471), (471, 524, 525, 470), (470, 525, 526, 469), (469, 526, 527, 468), (468, 527, 528, 467), (467, 528, 404), (528, 529, 404), (527, 530, 529, 528), (526, 531, 530, 527), (525, 532, 531, 526), (524, 533, 532, 525), (523, 534, 533, 524), (522, 535, 534, 523), (521, 536, 535, 522), (520, 537, 536, 521), (519, 538, 537, 520), (518, 539, 538, 519), (517, 540, 539, 518), (516, 541, 540, 517), (515, 542, 541, 516), (514, 543, 542, 515), (513, 544, 543, 514), (512, 545, 544, 513), (511, 546, 545, 512), (510, 547, 546, 511), (509, 548, 547, 510), (508, 549, 548, 509), (507, 550, 549, 508), (506, 551, 550, 507), (505, 552, 551, 506), (504, 553, 552, 505), (503, 554, 553, 504), (502, 555, 554, 503), (501, 556, 555, 502), (500, 557, 556, 501), (499, 558, 557, 500), (498, 559, 558, 499), (62, 559, 498), (62, 560, 559), (559, 560, 561, 558), (558, 561, 562, 557), (557, 562, 563, 556), (556, 563, 564, 555), (555, 564, 565, 554), (554, 565, 566, 553), (553, 566, 567, 552), (552, 567, 568, 551), (551, 568, 569, 550), (550, 569, 570, 549), (549, 570, 571, 548), (548, 571, 572, 547), (547, 572, 573, 546), (546, 573, 574, 545), (545, 574, 575, 544), (544, 575, 576, 543), (543, 576, 577, 542), (542, 577, 578, 541), (541, 578, 579, 540), (540, 579, 580, 539), (539, 580, 581, 538), (538, 581, 582, 537), (537, 582, 583, 536), (536, 583, 584, 535), (535, 584, 585, 534), (534, 585, 586, 533), (533, 586, 587, 532), (532, 587, 588, 531), (531, 588, 589, 530), (530, 589, 590, 529), (529, 590, 404), (590, 591, 404), (589, 592, 591, 590), (588, 593, 592, 589), (587, 594, 593, 588), (586, 595, 594, 587), (585, 596, 595, 586), (584, 597, 596, 585), (583, 598, 597, 584), (582, 599, 598, 583), (581, 600, 599, 582), (580, 601, 600, 581), (579, 602, 601, 580), (578, 603, 602, 579), (577, 604, 603, 578), (576, 605, 604, 577), (575, 606, 605, 576), (574, 607, 606, 575), (573, 608, 607, 574), (572, 609, 608, 573), (571, 610, 609, 572), (570, 611, 610, 571), (569, 612, 611, 570), (568, 613, 612, 569), (567, 614, 613, 568), (566, 615, 614, 567), (565, 616, 615, 566), (564, 617, 616, 565), (563, 618, 617, 564), (562, 619, 618, 563), (561, 620, 619, 562), (560, 621, 620, 561), (62, 621, 560), (62, 622, 621), (621, 622, 623, 620), (620, 623, 624, 619), (619, 624, 625, 618), (618, 625, 626, 617), (617, 626, 627, 616), (616, 627, 628, 615), (615, 628, 629, 614), (614, 629, 630, 613), (613, 630, 631, 612), (612, 631, 632, 611), (611, 632, 633, 610), (610, 633, 634, 609), (609, 634, 635, 608), (608, 635, 636, 607), (607, 636, 637, 606), (606, 637, 638, 605), (605, 638, 639, 604), (604, 639, 640, 603), (603, 640, 641, 602), (602, 641, 642, 601), (601, 642, 643, 600), (600, 643, 644, 599), (599, 644, 645, 598), (598, 645, 646, 597), (597, 646, 647, 596), (596, 647, 648, 595), (595, 648, 649, 594), (594, 649, 650, 593), (593, 650, 651, 592), (592, 651, 652, 591), (591, 652, 404), (652, 653, 404), (651, 654, 653, 652), (650, 655, 654, 651), (649, 656, 655, 650), (648, 657, 656, 649), (647, 658, 657, 648), (646, 659, 658, 647), (645, 660, 659, 646), (644, 661, 660, 645), (643, 662, 661, 644), (642, 663, 662, 643), (641, 664, 663, 642), (640, 665, 664, 641), (639, 666, 665, 640), (638, 667, 666, 639), (637, 668, 667, 638), (636, 669, 668, 637), (635, 670, 669, 636), (634, 671, 670, 635), (633, 672, 671, 634), (632, 673, 672, 633), (631, 674, 673, 632), (630, 675, 674, 631), (629, 676, 675, 630), (628, 677, 676, 629), (627, 678, 677, 628), (626, 679, 678, 627), (625, 680, 679, 626), (624, 681, 680, 625), (623, 682, 681, 624), (622, 683, 682, 623), (62, 683, 622), (62, 684, 683), (683, 684, 685, 682), (682, 685, 686, 681), (681, 686, 687, 680), (680, 687, 688, 679), (679, 688, 689, 678), (678, 689, 690, 677), (677, 690, 691, 676), (676, 691, 692, 675), (675, 692, 693, 674), (674, 693, 694, 673), (673, 694, 695, 672), (672, 695, 696, 671), (671, 696, 697, 670), (670, 697, 698, 669), (669, 698, 699, 668), (668, 699, 700, 667), (667, 700, 701, 666), (666, 701, 702, 665), (665, 702, 703, 664), (664, 703, 704, 663), (663, 704, 705, 662), (662, 705, 706, 661), (661, 706, 707, 660), (660, 707, 708, 659), (659, 708, 709, 658), (658, 709, 710, 657), (657, 710, 711, 656), (656, 711, 712, 655), (655, 712, 713, 654), (654, 713, 714, 653), (653, 714, 404), (714, 715, 404), (713, 716, 715, 714), (712, 717, 716, 713), (711, 718, 717, 712), (710, 719, 718, 711), (709, 720, 719, 710), (708, 721, 720, 709), (707, 722, 721, 708), (706, 723, 722, 707), (705, 724, 723, 706), (704, 725, 724, 705), (703, 726, 725, 704), (702, 727, 726, 703), (701, 728, 727, 702), (700, 729, 728, 701), (699, 730, 729, 700), (698, 731, 730, 699), (697, 732, 731, 698), (696, 733, 732, 697), (695, 734, 733, 696), (694, 735, 734, 695), (693, 736, 735, 694), (692, 737, 736, 693), (691, 738, 737, 692), (690, 739, 738, 691), (689, 740, 739, 690), (688, 741, 740, 689), (687, 742, 741, 688), (686, 743, 742, 687), (685, 744, 743, 686), (684, 745, 744, 685), (62, 745, 684), (62, 746, 745), (745, 746, 747, 744), (744, 747, 748, 743), (743, 748, 749, 742), (742, 749, 750, 741), (741, 750, 751, 740), (740, 751, 752, 739), (739, 752, 753, 738), (738, 753, 754, 737), (737, 754, 755, 736), (736, 755, 756, 735), (735, 756, 757, 734), (734, 757, 758, 733), (733, 758, 759, 732), (732, 759, 760, 731), (731, 760, 761, 730), (730, 761, 762, 729), (729, 762, 763, 728), (728, 763, 764, 727), (727, 764, 765, 726), (726, 765, 766, 725), (725, 766, 767, 724), (724, 767, 768, 723), (723, 768, 769, 722), (722, 769, 770, 721), (721, 770, 771, 720), (720, 771, 772, 719), (719, 772, 773, 718), (718, 773, 774, 717), (717, 774, 775, 716), (716, 775, 776, 715), (715, 776, 404), (776, 777, 404), (775, 778, 777, 776), (774, 779, 778, 775), (773, 780, 779, 774), (772, 781, 780, 773), (771, 782, 781, 772), (770, 783, 782, 771), (769, 784, 783, 770), (768, 785, 784, 769), (767, 786, 785, 768), (766, 787, 786, 767), (765, 788, 787, 766), (764, 789, 788, 765), (763, 790, 789, 764), (762, 791, 790, 763), (761, 792, 791, 762), (760, 793, 792, 761), (759, 794, 793, 760), (758, 795, 794, 759), (757, 796, 795, 758), (756, 797, 796, 757), (755, 798, 797, 756), (754, 799, 798, 755), (753, 800, 799, 754), (752, 801, 800, 753), (751, 802, 801, 752), (750, 803, 802, 751), (749, 804, 803, 750), (748, 805, 804, 749), (747, 806, 805, 748), (746, 807, 806, 747), (62, 807, 746), (62, 808, 807), (807, 808, 809, 806), (806, 809, 810, 805), (805, 810, 811, 804), (804, 811, 812, 803), (803, 812, 813, 802), (802, 813, 814, 801), (801, 814, 815, 800), (800, 815, 816, 799), (799, 816, 817, 798), (798, 817, 818, 797), (797, 818, 819, 796), (796, 819, 820, 795), (795, 820, 821, 794), (794, 821, 822, 793), (793, 822, 823, 792), (792, 823, 824, 791), (791, 824, 825, 790), (790, 825, 826, 789), (789, 826, 827, 788), (788, 827, 828, 787), (787, 828, 829, 786), (786, 829, 830, 785), (785, 830, 831, 784), (784, 831, 832, 783), (783, 832, 833, 782), (782, 833, 834, 781), (781, 834, 835, 780), (780, 835, 836, 779), (779, 836, 837, 778), (778, 837, 838, 777), (777, 838, 404), (838, 839, 404), (837, 840, 839, 838), (836, 841, 840, 837), (835, 842, 841, 836), (834, 843, 842, 835), (833, 844, 843, 834), (832, 845, 844, 833), (831, 846, 845, 832), (830, 847, 846, 831), (829, 848, 847, 830), (828, 849, 848, 829), (827, 850, 849, 828), (826, 851, 850, 827), (825, 852, 851, 826), (824, 853, 852, 825), (823, 854, 853, 824), (822, 855, 854, 823), (821, 856, 855, 822), (820, 857, 856, 821), (819, 858, 857, 820), (818, 859, 858, 819), (817, 860, 859, 818), (816, 861, 860, 817), (815, 862, 861, 816), (814, 863, 862, 815), (813, 864, 863, 814), (812, 865, 864, 813), (811, 866, 865, 812), (810, 867, 866, 811), (809, 868, 867, 810), (808, 869, 868, 809), (62, 869, 808), (62, 870, 869), (869, 870, 871, 868), (868, 871, 872, 867), (867, 872, 873, 866), (866, 873, 874, 865), (865, 874, 875, 864), (864, 875, 876, 863), (863, 876, 877, 862), (862, 877, 878, 861), (861, 878, 879, 860), (860, 879, 880, 859), (859, 880, 881, 858), (858, 881, 882, 857), (857, 882, 883, 856), (856, 883, 884, 855), (855, 884, 885, 854), (854, 885, 886, 853), (853, 886, 887, 852), (852, 887, 888, 851), (851, 888, 889, 850), (850, 889, 890, 849), (849, 890, 891, 848), (848, 891, 892, 847), (847, 892, 893, 846), (846, 893, 894, 845), (845, 894, 895, 844), (844, 895, 896, 843), (843, 896, 897, 842), (842, 897, 898, 841), (841, 898, 899, 840), (840, 899, 900, 839), (839, 900, 404), (900, 901, 404), (899, 902, 901, 900), (898, 903, 902, 899), (897, 904, 903, 898), (896, 905, 904, 897), (895, 906, 905, 896), (894, 907, 906, 895), (893, 908, 907, 894), (892, 909, 908, 893), (891, 910, 909, 892), (890, 911, 910, 891), (889, 912, 911, 890), (888, 913, 912, 889), (887, 914, 913, 888), (886, 915, 914, 887), (885, 916, 915, 886), (884, 917, 916, 885), (883, 918, 917, 884), (882, 919, 918, 883), (881, 920, 919, 882), (880, 921, 920, 881), (879, 922, 921, 880), (878, 923, 922, 879), (877, 924, 923, 878), (876, 925, 924, 877), (875, 926, 925, 876), (874, 927, 926, 875), (873, 928, 927, 874), (872, 929, 928, 873), (871, 930, 929, 872), (870, 931, 930, 871), (62, 931, 870), (62, 932, 931), (931, 932, 933, 930), (930, 933, 934, 929), (929, 934, 935, 928), (928, 935, 936, 927), (927, 936, 937, 926), (926, 937, 938, 925), (925, 938, 939, 924), (924, 939, 940, 923), (923, 940, 941, 922), (922, 941, 942, 921), (921, 942, 943, 920), (920, 943, 944, 919), (919, 944, 945, 918), (918, 945, 946, 917), (917, 946, 947, 916), (916, 947, 948, 915), (915, 948, 949, 914), (914, 949, 950, 913), (913, 950, 951, 912), (912, 951, 952, 911), (911, 952, 953, 910), (910, 953, 954, 909), (909, 954, 955, 908), (908, 955, 956, 907), (907, 956, 957, 906), (906, 957, 958, 905), (905, 958, 959, 904), (904, 959, 960, 903), (903, 960, 961, 902), (902, 961, 962, 901), (901, 962, 404), (962, 963, 404), (961, 964, 963, 962), (960, 965, 964, 961), (959, 966, 965, 960), (958, 967, 966, 959), (957, 968, 967, 958), (956, 969, 968, 957), (955, 970, 969, 956), (954, 971, 970, 955), (953, 972, 971, 954), (952, 973, 972, 953), (951, 974, 973, 952), (950, 975, 974, 951), (949, 976, 975, 950), (948, 977, 976, 949), (947, 978, 977, 948), (946, 979, 978, 947), (945, 980, 979, 946), (944, 981, 980, 945), (943, 982, 981, 944), (942, 983, 982, 943), (941, 984, 983, 942), (940, 985, 984, 941), (939, 986, 985, 940), (938, 987, 986, 939), (937, 988, 987, 938), (936, 989, 988, 937), (935, 990, 989, 936), (934, 991, 990, 935), (933, 992, 991, 934), (932, 993, 992, 933), (62, 993, 932)])
me_sphere.polygons.foreach_set('use_smooth', [True] * 1024)
me_sphere.materials.append(mat_material)
me_sphere.use_remesh_preserve_volume = False
me_sphere.use_remesh_preserve_attributes = False
me_sphere.use_mirror_vertex_groups = False
me_sphere.update()

# ---- objects
ob_lamp_003 = bpy.data.objects.new('Lamp.003', light_lamp_003)
ob_lamp_002 = bpy.data.objects.new('Lamp.002', light_lamp_002)
ob_lamp_001 = bpy.data.objects.new('Lamp.001', light_lamp_001)
ob_lamp = bpy.data.objects.new('Lamp', light_lamp)
ob_camera = bpy.data.objects.new('Camera', cam_camera)
ob_sphere = bpy.data.objects.new('Sphere', me_sphere)

# ---- transforms, parenting, visibility, modifiers, constraints
ob_lamp_003.location = (-18.85, -10.37, -7.796)
ob_lamp_003.rotation_euler = (-1.531, 0.1096, 2.942)
ob_lamp_003.lock_rotations_4d = False
ob_lamp_003.empty_display_type = 'ARROWS'
ob_lamp_003.color = (0.0, 0.0, 0.0, 1.0)
ob_lamp_003.lineart.crease_threshold = 0.0
ob_lamp_002.location = (-32.58, -35.64, 4.601)
ob_lamp_002.rotation_euler = (0.8603, 0.03083, -1.734)
ob_lamp_002.lock_rotations_4d = False
ob_lamp_002.empty_display_type = 'ARROWS'
ob_lamp_002.color = (0.0, 0.0, 0.0, 1.0)
ob_lamp_002.lineart.crease_threshold = 0.0
ob_lamp_001.location = (16.73, -30.66, -2.852)
ob_lamp_001.rotation_euler = (0.4241, -0.2408, 0.9879)
ob_lamp_001.lock_rotations_4d = False
ob_lamp_001.empty_display_type = 'ARROWS'
ob_lamp_001.color = (0.0, 0.0, 0.0, 1.0)
ob_lamp_001.lineart.crease_threshold = 0.0
ob_lamp.location = (22.01, -28.47, 3.798)
ob_lamp.rotation_euler = (2.486, 0.2045, 0.7115)
ob_lamp.lock_rotations_4d = False
ob_lamp.empty_display_type = 'ARROWS'
ob_lamp.color = (0.0, 0.0, 0.0, 1.0)
ob_lamp.lineart.crease_threshold = 0.0
ob_camera.location = (-0.1009, -37.29, 0.3035)
ob_camera.rotation_euler = (1.571, -0.0, -0.0)
ob_camera.lock_rotations_4d = False
ob_camera.empty_display_type = 'ARROWS'
ob_camera.color = (0.0, 0.0, 0.0, 1.0)
ob_camera.lineart.crease_threshold = 0.0
ob_sphere.location = (-0.1009, -0.2287, 0.3035)
ob_sphere.rotation_euler = (1.571, -0.0, -0.0)
ob_sphere.scale = (0.2344, 0.4226, 0.4226)
ob_sphere.lock_rotations_4d = False
ob_sphere.empty_display_type = 'ARROWS'
ob_sphere.color = (0.0, 0.0, 0.0, 1.0)
ob_sphere.lineart.crease_threshold = 0.0
_m = ob_sphere.modifiers.new('Subsurf', 'SUBSURF')
_m.uv_smooth = 'PRESERVE_CORNERS'
_m.quality = 2
_m.levels = 3
_m.show_only_control_edges = False

# ---- collection membership
col_collection_1.objects.link(ob_lamp_003)
col_collection_1.objects.link(ob_lamp_002)
col_collection_1.objects.link(ob_lamp_001)
col_collection_1.objects.link(ob_lamp)
col_collection_1.objects.link(ob_camera)
col_collection_1.objects.link(ob_sphere)

# ---- scene / render settings (as saved in the file)
scene.camera = ob_camera
scene.frame_start = 1; scene.frame_end = 250; scene.frame_set(1)
scene.render.engine = 'BLENDER_EEVEE_NEXT'
scene.render.image_settings.color_mode = 'RGB'
scene.render.image_settings.compression = 90
scene.render.resolution_x = 800
scene.render.resolution_y = 600
scene.render.pixel_aspect_x = 100.0
scene.render.pixel_aspect_y = 100.0
scene.render.fps = 25
scene.render.dither_intensity = 0.0
scene.render.use_compositing = False
scene.render.use_sequencer = False
scene.render.bake_bias = 0.0
scene.render.use_stamp_time = False
scene.render.use_stamp_date = False
scene.render.use_stamp_frame = False
scene.render.use_stamp_camera = False
scene.render.use_stamp_scene = False
scene.render.use_stamp_filename = False
scene.render.use_stamp_render_time = False
scene.render.stamp_font_size = 0
scene.cycles.use_denoising = False
scene.cycles.samples = 10
scene.cycles.sampling_pattern = 'TABULATED_SOBOL'
scene.cycles.light_sampling_threshold = 0.0
scene.cycles.use_adaptive_sampling = False
scene.cycles.use_light_tree = False
scene.cycles.blur_glossy = 0.0
scene.cycles.volume_bounces = 1
scene.cycles.pixel_filter_type = 'GAUSSIAN'
scene.cycles.sample_clamp_indirect = 0.0
scene.view_settings.view_transform = 'Raw'
bpy.context.view_layer.update()
